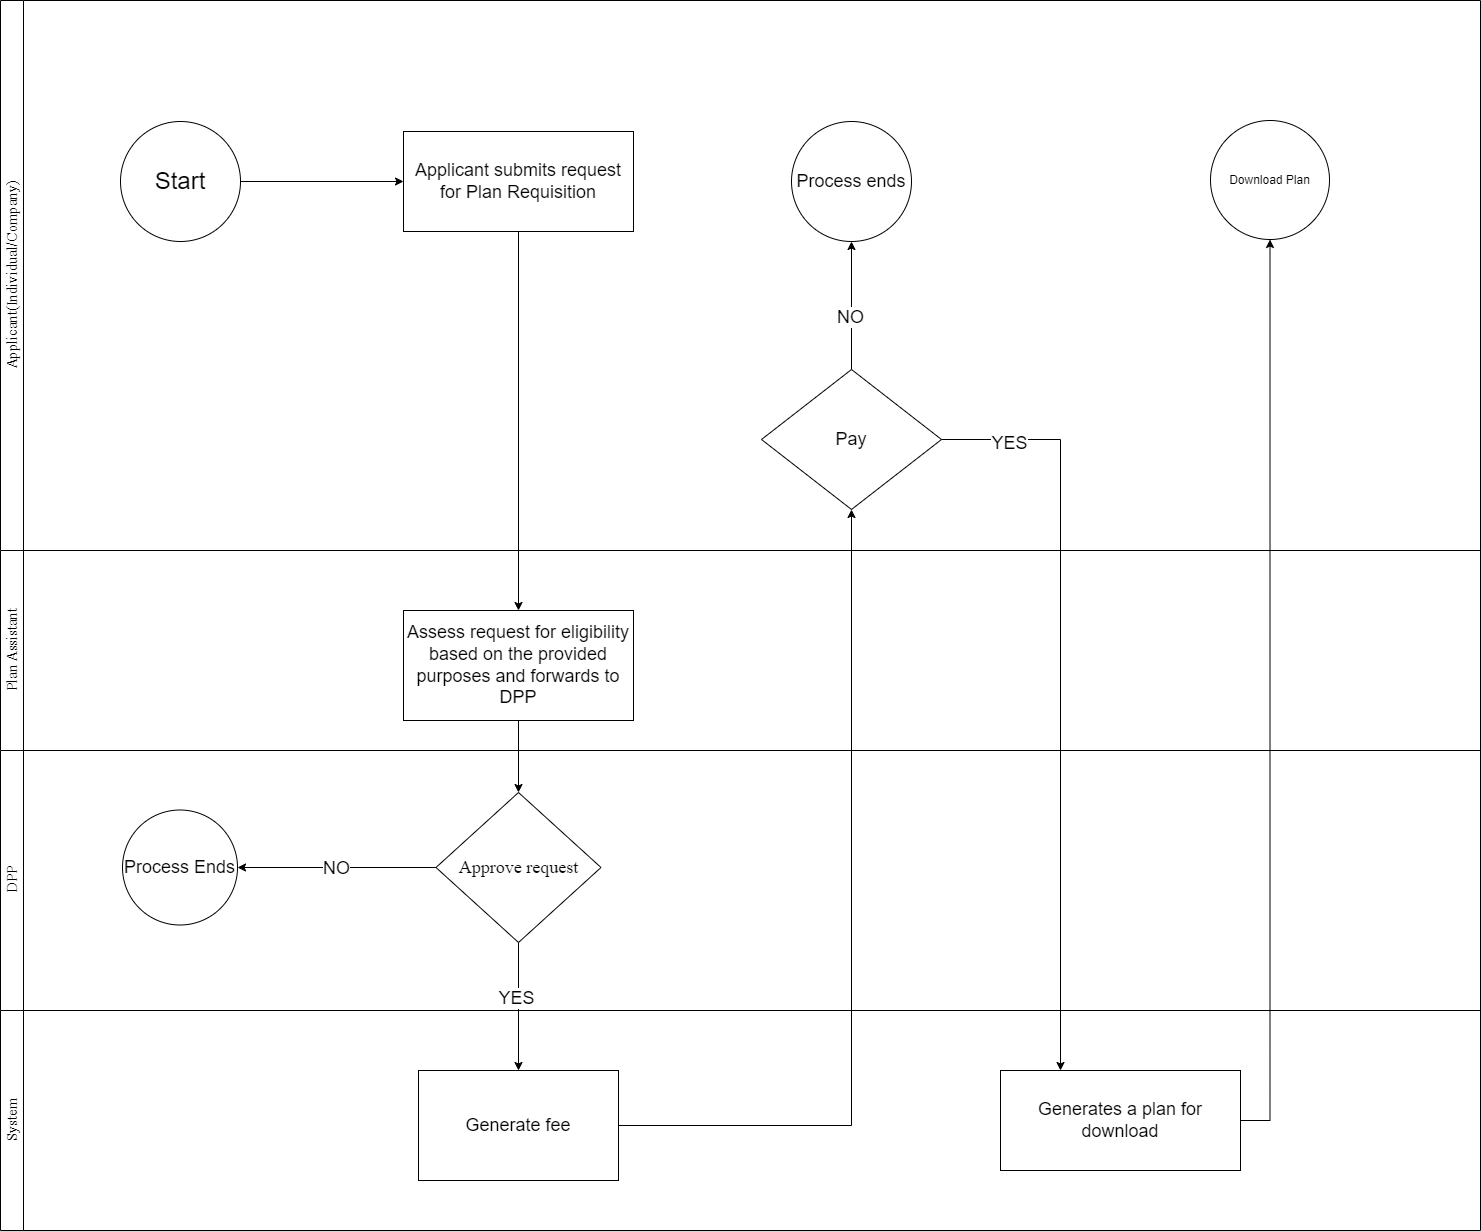

The diagram above was exported from draw.io. Its source (the exported page's mxGraphModel, read from the mxfile embedded in the PNG):
<mxGraphModel dx="1221" dy="1752" grid="1" gridSize="10" guides="1" tooltips="1" connect="1" arrows="1" fold="1" page="1" pageScale="1" pageWidth="850" pageHeight="1100" math="0" shadow="0">
  <root>
    <mxCell id="0" />
    <mxCell id="1" parent="0" />
    <mxCell id="hu5aeU2b1oP_sySGYgaS-1" value="&lt;span id=&quot;docs-internal-guid-bb82a101-7fff-bd81-e4db-59dd46ab9902&quot; style=&quot;font-weight:normal;&quot;&gt;&lt;span style=&quot;font-size: 11pt; font-family: Times, serif; background-color: transparent; font-variant-numeric: normal; font-variant-east-asian: normal; font-variant-alternates: normal; font-variant-position: normal; font-variant-emoji: normal; vertical-align: baseline; white-space-collapse: preserve;&quot;&gt;Applicant(Individual/Company)&lt;/span&gt;&lt;/span&gt;" style="swimlane;horizontal=0;whiteSpace=wrap;html=1;" parent="1" vertex="1">
      <mxGeometry y="-110" width="1480" height="550" as="geometry" />
    </mxCell>
    <mxCell id="U1LykxxYFNUKyJsIsSmK-5" style="edgeStyle=orthogonalEdgeStyle;rounded=0;orthogonalLoop=1;jettySize=auto;html=1;exitX=1;exitY=0.5;exitDx=0;exitDy=0;entryX=0;entryY=0.5;entryDx=0;entryDy=0;" parent="hu5aeU2b1oP_sySGYgaS-1" source="U1LykxxYFNUKyJsIsSmK-3" target="U1LykxxYFNUKyJsIsSmK-4" edge="1">
      <mxGeometry relative="1" as="geometry" />
    </mxCell>
    <mxCell id="U1LykxxYFNUKyJsIsSmK-3" value="&lt;font style=&quot;font-size: 24px;&quot;&gt;Start&lt;/font&gt;" style="ellipse;whiteSpace=wrap;html=1;aspect=fixed;" parent="hu5aeU2b1oP_sySGYgaS-1" vertex="1">
      <mxGeometry x="120" y="121" width="120" height="120" as="geometry" />
    </mxCell>
    <mxCell id="U1LykxxYFNUKyJsIsSmK-4" value="&lt;font style=&quot;font-size: 18px;&quot;&gt;Applicant submits request for Plan Requisition&lt;/font&gt;" style="rounded=0;whiteSpace=wrap;html=1;" parent="hu5aeU2b1oP_sySGYgaS-1" vertex="1">
      <mxGeometry x="403" y="131" width="230" height="100" as="geometry" />
    </mxCell>
    <mxCell id="U1LykxxYFNUKyJsIsSmK-22" style="edgeStyle=orthogonalEdgeStyle;rounded=0;orthogonalLoop=1;jettySize=auto;html=1;exitX=0.5;exitY=0;exitDx=0;exitDy=0;entryX=0.5;entryY=1;entryDx=0;entryDy=0;" parent="hu5aeU2b1oP_sySGYgaS-1" source="U1LykxxYFNUKyJsIsSmK-18" target="U1LykxxYFNUKyJsIsSmK-21" edge="1">
      <mxGeometry relative="1" as="geometry" />
    </mxCell>
    <mxCell id="U1LykxxYFNUKyJsIsSmK-23" value="&lt;font style=&quot;font-size: 18px;&quot;&gt;NO&lt;/font&gt;" style="edgeLabel;html=1;align=center;verticalAlign=middle;resizable=0;points=[];" parent="U1LykxxYFNUKyJsIsSmK-22" vertex="1" connectable="0">
      <mxGeometry x="-0.1778" y="2" relative="1" as="geometry">
        <mxPoint as="offset" />
      </mxGeometry>
    </mxCell>
    <mxCell id="U1LykxxYFNUKyJsIsSmK-18" value="&lt;font style=&quot;font-size: 18px;&quot;&gt;Pay&lt;/font&gt;" style="rhombus;whiteSpace=wrap;html=1;" parent="hu5aeU2b1oP_sySGYgaS-1" vertex="1">
      <mxGeometry x="761" y="369" width="180" height="140" as="geometry" />
    </mxCell>
    <mxCell id="U1LykxxYFNUKyJsIsSmK-21" value="&lt;font style=&quot;font-size: 18px;&quot;&gt;Process ends&lt;/font&gt;" style="ellipse;whiteSpace=wrap;html=1;aspect=fixed;" parent="hu5aeU2b1oP_sySGYgaS-1" vertex="1">
      <mxGeometry x="791" y="121" width="120" height="120" as="geometry" />
    </mxCell>
    <mxCell id="U1LykxxYFNUKyJsIsSmK-28" value="Download Plan" style="ellipse;whiteSpace=wrap;html=1;aspect=fixed;" parent="hu5aeU2b1oP_sySGYgaS-1" vertex="1">
      <mxGeometry x="1210" y="120" width="119" height="119" as="geometry" />
    </mxCell>
    <mxCell id="hu5aeU2b1oP_sySGYgaS-2" value="&lt;span id=&quot;docs-internal-guid-0872fd82-7fff-34e6-48c1-bfa8389c50a4&quot; style=&quot;font-weight:normal;&quot;&gt;&lt;span style=&quot;font-size: 11pt; font-family: Times, serif; background-color: transparent; font-variant-numeric: normal; font-variant-east-asian: normal; font-variant-alternates: normal; font-variant-position: normal; font-variant-emoji: normal; vertical-align: baseline; white-space-collapse: preserve;&quot;&gt;Plan Assistant&lt;/span&gt;&lt;/span&gt;" style="swimlane;horizontal=0;whiteSpace=wrap;html=1;" parent="1" vertex="1">
      <mxGeometry y="440" width="1480" height="200" as="geometry" />
    </mxCell>
    <mxCell id="U1LykxxYFNUKyJsIsSmK-6" value="&lt;font style=&quot;font-size: 18px;&quot;&gt;Assess request for eligibility based on the provided purposes and forwards to DPP&lt;/font&gt;" style="rounded=0;whiteSpace=wrap;html=1;" parent="hu5aeU2b1oP_sySGYgaS-2" vertex="1">
      <mxGeometry x="403" y="60" width="230" height="110" as="geometry" />
    </mxCell>
    <mxCell id="U1LykxxYFNUKyJsIsSmK-1" value="&lt;span id=&quot;docs-internal-guid-b880ca29-7fff-671c-0dc3-9e956ed01ab3&quot; style=&quot;font-weight:normal;&quot;&gt;&lt;span style=&quot;font-size: 11pt; font-family: Times, serif; background-color: transparent; font-variant-numeric: normal; font-variant-east-asian: normal; font-variant-alternates: normal; font-variant-position: normal; font-variant-emoji: normal; vertical-align: baseline; white-space-collapse: preserve;&quot;&gt;DPP&lt;/span&gt;&lt;/span&gt;" style="swimlane;horizontal=0;whiteSpace=wrap;html=1;" parent="1" vertex="1">
      <mxGeometry y="640" width="1480" height="260" as="geometry" />
    </mxCell>
    <mxCell id="U1LykxxYFNUKyJsIsSmK-16" style="edgeStyle=orthogonalEdgeStyle;rounded=0;orthogonalLoop=1;jettySize=auto;html=1;exitX=0;exitY=0.5;exitDx=0;exitDy=0;entryX=1;entryY=0.5;entryDx=0;entryDy=0;" parent="U1LykxxYFNUKyJsIsSmK-1" source="U1LykxxYFNUKyJsIsSmK-9" target="U1LykxxYFNUKyJsIsSmK-10" edge="1">
      <mxGeometry relative="1" as="geometry" />
    </mxCell>
    <mxCell id="U1LykxxYFNUKyJsIsSmK-27" value="&lt;font style=&quot;font-size: 18px;&quot;&gt;NO&lt;/font&gt;" style="edgeLabel;html=1;align=center;verticalAlign=middle;resizable=0;points=[];" parent="U1LykxxYFNUKyJsIsSmK-16" vertex="1" connectable="0">
      <mxGeometry x="0.0029" relative="1" as="geometry">
        <mxPoint as="offset" />
      </mxGeometry>
    </mxCell>
    <mxCell id="U1LykxxYFNUKyJsIsSmK-9" value="&lt;span id=&quot;docs-internal-guid-86c1f3a6-7fff-2f3c-ab51-40bd9376d3bd&quot;&gt;&lt;span style=&quot;font-family: Times, serif; background-color: transparent; font-variant-numeric: normal; font-variant-east-asian: normal; font-variant-alternates: normal; font-variant-position: normal; font-variant-emoji: normal; vertical-align: baseline; white-space-collapse: preserve;&quot;&gt;&lt;font style=&quot;font-size: 18px;&quot;&gt;Approve request&lt;/font&gt;&lt;/span&gt;&lt;/span&gt;" style="rhombus;whiteSpace=wrap;html=1;" parent="U1LykxxYFNUKyJsIsSmK-1" vertex="1">
      <mxGeometry x="435.5" y="42" width="165" height="150" as="geometry" />
    </mxCell>
    <mxCell id="U1LykxxYFNUKyJsIsSmK-10" value="&lt;font style=&quot;font-size: 18px;&quot;&gt;Process Ends&lt;/font&gt;" style="ellipse;whiteSpace=wrap;html=1;aspect=fixed;" parent="U1LykxxYFNUKyJsIsSmK-1" vertex="1">
      <mxGeometry x="122" y="59.5" width="115" height="115" as="geometry" />
    </mxCell>
    <mxCell id="U1LykxxYFNUKyJsIsSmK-2" value="&lt;span id=&quot;docs-internal-guid-5a2ccca8-7fff-9610-dd43-3d886756c859&quot; style=&quot;font-weight:normal;&quot;&gt;&lt;span style=&quot;font-size: 11pt; font-family: Times, serif; background-color: transparent; font-variant-numeric: normal; font-variant-east-asian: normal; font-variant-alternates: normal; font-variant-position: normal; font-variant-emoji: normal; vertical-align: baseline; white-space-collapse: preserve;&quot;&gt;System&lt;/span&gt;&lt;/span&gt;" style="swimlane;horizontal=0;whiteSpace=wrap;html=1;" parent="1" vertex="1">
      <mxGeometry y="900" width="1480" height="220" as="geometry" />
    </mxCell>
    <mxCell id="U1LykxxYFNUKyJsIsSmK-11" value="&lt;font style=&quot;font-size: 18px;&quot;&gt;Generate fee&lt;/font&gt;" style="rounded=0;whiteSpace=wrap;html=1;" parent="U1LykxxYFNUKyJsIsSmK-2" vertex="1">
      <mxGeometry x="418" y="60" width="200" height="110" as="geometry" />
    </mxCell>
    <mxCell id="U1LykxxYFNUKyJsIsSmK-25" value="&lt;font style=&quot;font-size: 18px;&quot;&gt;Generates a plan for download&lt;/font&gt;" style="rounded=0;whiteSpace=wrap;html=1;" parent="U1LykxxYFNUKyJsIsSmK-2" vertex="1">
      <mxGeometry x="1000" y="60" width="240" height="100" as="geometry" />
    </mxCell>
    <mxCell id="U1LykxxYFNUKyJsIsSmK-7" style="edgeStyle=orthogonalEdgeStyle;rounded=0;orthogonalLoop=1;jettySize=auto;html=1;exitX=0.5;exitY=1;exitDx=0;exitDy=0;entryX=0.5;entryY=0;entryDx=0;entryDy=0;" parent="1" source="U1LykxxYFNUKyJsIsSmK-4" target="U1LykxxYFNUKyJsIsSmK-6" edge="1">
      <mxGeometry relative="1" as="geometry" />
    </mxCell>
    <mxCell id="U1LykxxYFNUKyJsIsSmK-12" style="edgeStyle=orthogonalEdgeStyle;rounded=0;orthogonalLoop=1;jettySize=auto;html=1;exitX=0.5;exitY=1;exitDx=0;exitDy=0;entryX=0.5;entryY=0;entryDx=0;entryDy=0;" parent="1" source="U1LykxxYFNUKyJsIsSmK-6" target="U1LykxxYFNUKyJsIsSmK-9" edge="1">
      <mxGeometry relative="1" as="geometry" />
    </mxCell>
    <mxCell id="U1LykxxYFNUKyJsIsSmK-15" style="edgeStyle=orthogonalEdgeStyle;rounded=0;orthogonalLoop=1;jettySize=auto;html=1;exitX=0.5;exitY=1;exitDx=0;exitDy=0;entryX=0.5;entryY=0;entryDx=0;entryDy=0;" parent="1" source="U1LykxxYFNUKyJsIsSmK-9" target="U1LykxxYFNUKyJsIsSmK-11" edge="1">
      <mxGeometry relative="1" as="geometry" />
    </mxCell>
    <mxCell id="U1LykxxYFNUKyJsIsSmK-19" value="&lt;font style=&quot;font-size: 18px;&quot;&gt;YES&lt;/font&gt;" style="edgeLabel;html=1;align=center;verticalAlign=middle;resizable=0;points=[];" parent="U1LykxxYFNUKyJsIsSmK-15" vertex="1" connectable="0">
      <mxGeometry x="-0.1458" y="-3" relative="1" as="geometry">
        <mxPoint as="offset" />
      </mxGeometry>
    </mxCell>
    <mxCell id="U1LykxxYFNUKyJsIsSmK-20" style="edgeStyle=orthogonalEdgeStyle;rounded=0;orthogonalLoop=1;jettySize=auto;html=1;exitX=1;exitY=0.5;exitDx=0;exitDy=0;entryX=0.5;entryY=1;entryDx=0;entryDy=0;" parent="1" source="U1LykxxYFNUKyJsIsSmK-11" target="U1LykxxYFNUKyJsIsSmK-18" edge="1">
      <mxGeometry relative="1" as="geometry" />
    </mxCell>
    <mxCell id="U1LykxxYFNUKyJsIsSmK-26" style="edgeStyle=orthogonalEdgeStyle;rounded=0;orthogonalLoop=1;jettySize=auto;html=1;exitX=1;exitY=0.5;exitDx=0;exitDy=0;entryX=0.25;entryY=0;entryDx=0;entryDy=0;" parent="1" source="U1LykxxYFNUKyJsIsSmK-18" target="U1LykxxYFNUKyJsIsSmK-25" edge="1">
      <mxGeometry relative="1" as="geometry" />
    </mxCell>
    <mxCell id="U1LykxxYFNUKyJsIsSmK-30" value="&lt;font style=&quot;font-size: 18px;&quot;&gt;YES&lt;/font&gt;" style="edgeLabel;html=1;align=center;verticalAlign=middle;resizable=0;points=[];" parent="U1LykxxYFNUKyJsIsSmK-26" vertex="1" connectable="0">
      <mxGeometry x="-0.8219" y="-3" relative="1" as="geometry">
        <mxPoint as="offset" />
      </mxGeometry>
    </mxCell>
    <mxCell id="U1LykxxYFNUKyJsIsSmK-29" style="edgeStyle=orthogonalEdgeStyle;rounded=0;orthogonalLoop=1;jettySize=auto;html=1;exitX=1;exitY=0.5;exitDx=0;exitDy=0;" parent="1" source="U1LykxxYFNUKyJsIsSmK-25" target="U1LykxxYFNUKyJsIsSmK-28" edge="1">
      <mxGeometry relative="1" as="geometry" />
    </mxCell>
  </root>
</mxGraphModel>